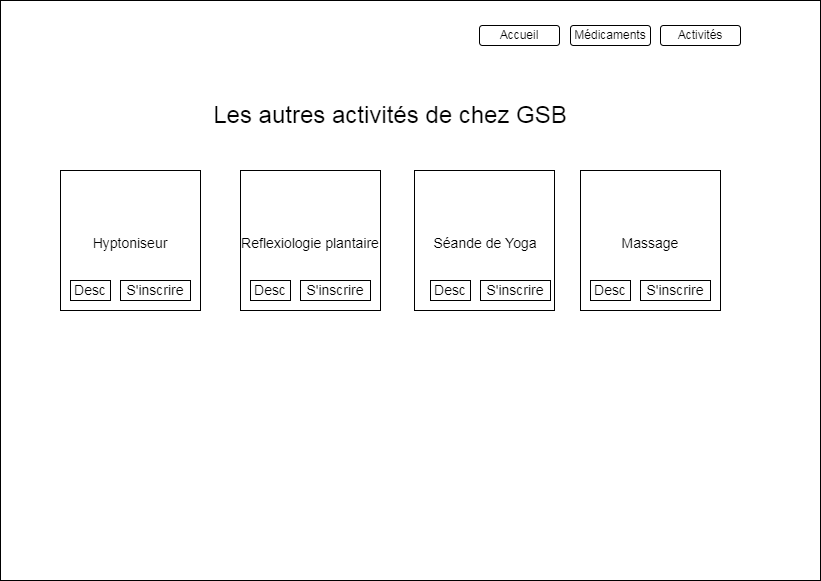

The diagram above was exported from draw.io. Its source (the exported page's mxGraphModel, read from the mxfile embedded in the PNG):
<mxGraphModel dx="1422" dy="705" grid="1" gridSize="10" guides="1" tooltips="1" connect="1" arrows="1" fold="1" page="1" pageScale="1" pageWidth="827" pageHeight="1169" math="0" shadow="0">
  <root>
    <mxCell id="0" />
    <mxCell id="1" parent="0" />
    <mxCell id="aaF5tvx_g6kj0p4b6q-I-1" value="" style="rounded=0;whiteSpace=wrap;html=1;" vertex="1" parent="1">
      <mxGeometry y="80" width="820" height="580" as="geometry" />
    </mxCell>
    <mxCell id="aaF5tvx_g6kj0p4b6q-I-2" value="" style="rounded=1;whiteSpace=wrap;html=1;" vertex="1" parent="1">
      <mxGeometry x="479" y="105" width="80" height="20" as="geometry" />
    </mxCell>
    <mxCell id="aaF5tvx_g6kj0p4b6q-I-3" value="" style="rounded=1;whiteSpace=wrap;html=1;" vertex="1" parent="1">
      <mxGeometry x="570" y="105" width="80" height="20" as="geometry" />
    </mxCell>
    <mxCell id="aaF5tvx_g6kj0p4b6q-I-4" value="" style="rounded=1;whiteSpace=wrap;html=1;" vertex="1" parent="1">
      <mxGeometry x="660" y="105" width="80" height="20" as="geometry" />
    </mxCell>
    <mxCell id="aaF5tvx_g6kj0p4b6q-I-6" value="Accueil" style="text;html=1;strokeColor=none;fillColor=none;align=center;verticalAlign=middle;whiteSpace=wrap;rounded=0;" vertex="1" parent="1">
      <mxGeometry x="484" y="100" width="70" height="30" as="geometry" />
    </mxCell>
    <mxCell id="aaF5tvx_g6kj0p4b6q-I-7" value="Médicaments" style="text;html=1;strokeColor=none;fillColor=none;align=center;verticalAlign=middle;whiteSpace=wrap;rounded=0;" vertex="1" parent="1">
      <mxGeometry x="570" y="105" width="80" height="20" as="geometry" />
    </mxCell>
    <mxCell id="aaF5tvx_g6kj0p4b6q-I-8" value="Activités" style="text;html=1;strokeColor=none;fillColor=none;align=center;verticalAlign=middle;whiteSpace=wrap;rounded=0;" vertex="1" parent="1">
      <mxGeometry x="665" y="100" width="70" height="30" as="geometry" />
    </mxCell>
    <mxCell id="aaF5tvx_g6kj0p4b6q-I-10" value="&lt;font style=&quot;font-size: 24px&quot;&gt;Les autres activités de chez GSB&lt;/font&gt;" style="text;html=1;strokeColor=none;fillColor=none;align=center;verticalAlign=middle;whiteSpace=wrap;rounded=0;" vertex="1" parent="1">
      <mxGeometry x="170" y="160" width="440" height="70" as="geometry" />
    </mxCell>
    <mxCell id="aaF5tvx_g6kj0p4b6q-I-11" value="" style="whiteSpace=wrap;html=1;aspect=fixed;fontSize=24;" vertex="1" parent="1">
      <mxGeometry x="60" y="250" width="140" height="140" as="geometry" />
    </mxCell>
    <mxCell id="aaF5tvx_g6kj0p4b6q-I-12" value="" style="whiteSpace=wrap;html=1;aspect=fixed;fontSize=24;" vertex="1" parent="1">
      <mxGeometry x="240" y="250" width="140" height="140" as="geometry" />
    </mxCell>
    <mxCell id="aaF5tvx_g6kj0p4b6q-I-13" value="" style="whiteSpace=wrap;html=1;aspect=fixed;fontSize=24;" vertex="1" parent="1">
      <mxGeometry x="414" y="250" width="140" height="140" as="geometry" />
    </mxCell>
    <mxCell id="aaF5tvx_g6kj0p4b6q-I-14" value="" style="whiteSpace=wrap;html=1;aspect=fixed;fontSize=24;" vertex="1" parent="1">
      <mxGeometry x="580" y="250" width="140" height="140" as="geometry" />
    </mxCell>
    <mxCell id="aaF5tvx_g6kj0p4b6q-I-16" value="&lt;font style=&quot;font-size: 14px&quot;&gt;Hyptoniseur&lt;/font&gt;" style="text;html=1;strokeColor=none;fillColor=none;align=center;verticalAlign=middle;whiteSpace=wrap;rounded=0;fontSize=24;" vertex="1" parent="1">
      <mxGeometry x="70" y="290" width="120" height="60" as="geometry" />
    </mxCell>
    <mxCell id="aaF5tvx_g6kj0p4b6q-I-17" value="&lt;font style=&quot;font-size: 14px&quot;&gt;&lt;br&gt;Reflexiologie plantaire&lt;br&gt;&lt;/font&gt;&lt;span style=&quot;color: rgba(0 , 0 , 0 , 0) ; font-family: monospace ; font-size: 0px&quot;&gt;%3CmxGraphModel%3E%3Croot%3E%3CmxCell%20id%3D%220%22%2F%3E%3CmxCell%20id%3D%221%22%20parent%3D%220%22%2F%3E%3CmxCell%20id%3D%222%22%20value%3D%22%26lt%3Bfont%20style%3D%26quot%3Bfont-size%3A%2014px%26quot%3B%26gt%3BHyptoniseur%26lt%3B%2Ffont%26gt%3B%22%20style%3D%22text%3Bhtml%3D1%3BstrokeColor%3Dnone%3BfillColor%3Dnone%3Balign%3Dcenter%3BverticalAlign%3Dmiddle%3BwhiteSpace%3Dwrap%3Brounded%3D0%3BfontSize%3D24%3B%22%20vertex%3D%221%22%20parent%3D%221%22%3E%3CmxGeometry%20x%3D%2270%22%20y%3D%22290%22%20width%3D%22120%22%20height%3D%2260%22%20as%3D%22geometry%22%2F%3E%3C%2FmxCell%3E%3C%2Froot%3E%3C%2FmxGraphModel%3E&lt;br&gt;&lt;/span&gt;" style="text;html=1;strokeColor=none;fillColor=none;align=center;verticalAlign=middle;whiteSpace=wrap;rounded=0;fontSize=24;" vertex="1" parent="1">
      <mxGeometry x="240" y="290" width="140" height="60" as="geometry" />
    </mxCell>
    <mxCell id="aaF5tvx_g6kj0p4b6q-I-18" value="&lt;span style=&quot;font-size: 14px&quot;&gt;Séande de Yoga&lt;/span&gt;" style="text;html=1;strokeColor=none;fillColor=none;align=center;verticalAlign=middle;whiteSpace=wrap;rounded=0;fontSize=24;" vertex="1" parent="1">
      <mxGeometry x="420" y="290" width="130" height="60" as="geometry" />
    </mxCell>
    <mxCell id="aaF5tvx_g6kj0p4b6q-I-19" value="&lt;span style=&quot;font-size: 14px&quot;&gt;Massage&lt;/span&gt;" style="text;html=1;strokeColor=none;fillColor=none;align=center;verticalAlign=middle;whiteSpace=wrap;rounded=0;fontSize=24;" vertex="1" parent="1">
      <mxGeometry x="585" y="290" width="130" height="60" as="geometry" />
    </mxCell>
    <mxCell id="aaF5tvx_g6kj0p4b6q-I-21" value="Desc" style="rounded=0;whiteSpace=wrap;html=1;fontSize=14;" vertex="1" parent="1">
      <mxGeometry x="70" y="360" width="40" height="20" as="geometry" />
    </mxCell>
    <mxCell id="aaF5tvx_g6kj0p4b6q-I-22" value="S'inscrire" style="rounded=0;whiteSpace=wrap;html=1;fontSize=14;" vertex="1" parent="1">
      <mxGeometry x="120" y="360" width="70" height="20" as="geometry" />
    </mxCell>
    <mxCell id="aaF5tvx_g6kj0p4b6q-I-29" value="Desc" style="rounded=0;whiteSpace=wrap;html=1;fontSize=14;" vertex="1" parent="1">
      <mxGeometry x="250" y="360" width="40" height="20" as="geometry" />
    </mxCell>
    <mxCell id="aaF5tvx_g6kj0p4b6q-I-30" value="Desc" style="rounded=0;whiteSpace=wrap;html=1;fontSize=14;" vertex="1" parent="1">
      <mxGeometry x="430" y="360" width="40" height="20" as="geometry" />
    </mxCell>
    <mxCell id="aaF5tvx_g6kj0p4b6q-I-31" value="Desc" style="rounded=0;whiteSpace=wrap;html=1;fontSize=14;" vertex="1" parent="1">
      <mxGeometry x="590" y="360" width="40" height="20" as="geometry" />
    </mxCell>
    <mxCell id="aaF5tvx_g6kj0p4b6q-I-32" value="S'inscrire" style="rounded=0;whiteSpace=wrap;html=1;fontSize=14;" vertex="1" parent="1">
      <mxGeometry x="300" y="360" width="70" height="20" as="geometry" />
    </mxCell>
    <mxCell id="aaF5tvx_g6kj0p4b6q-I-33" value="S'inscrire" style="rounded=0;whiteSpace=wrap;html=1;fontSize=14;" vertex="1" parent="1">
      <mxGeometry x="480" y="360" width="70" height="20" as="geometry" />
    </mxCell>
    <mxCell id="aaF5tvx_g6kj0p4b6q-I-34" value="S'inscrire" style="rounded=0;whiteSpace=wrap;html=1;fontSize=14;" vertex="1" parent="1">
      <mxGeometry x="640" y="360" width="70" height="20" as="geometry" />
    </mxCell>
  </root>
</mxGraphModel>